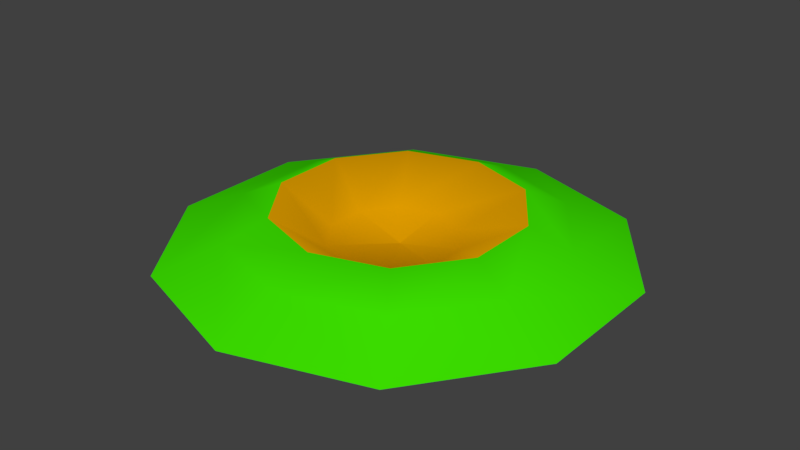# Source: LD40Nest.blend  (saved by Blender 2.78.0; exported with 4.5.12 LTS)
import bpy
from mathutils import Matrix  # noqa: F401  (used for matrix-valued properties, if any)

bpy.ops.wm.read_factory_settings(use_empty=True)
scene = bpy.context.scene
scene.name = 'Scene'

# ---- collections
col_collection_1 = bpy.data.collections.new('Collection 1'); scene.collection.children.link(col_collection_1)

# ---- materials (node trees are filled in below, after node groups)
mat_outer = bpy.data.materials.new('Outer')
mat_outer.alpha_threshold = 0.0
mat_outer.use_transparent_shadow = False
mat_outer.diffuse_color = (0.04933, 0.8, 0.0, 1.0)
mat_outer.roughness = 0.5
mat_inner = bpy.data.materials.new('Inner')
mat_inner.alpha_threshold = 0.0
mat_inner.use_transparent_shadow = False
mat_inner.diffuse_color = (0.8, 0.3682, 0.0, 1.0)
mat_inner.roughness = 0.5

# ---- material node trees

# ---- world
world_world = bpy.data.worlds.new('World'); scene.world = world_world
world_world.color = (0.05088, 0.05088, 0.05088)
world_world.use_sun_shadow = False
world_world.sun_shadow_jitter_overblur = 0.0
world_world.cycles.sampling_method = 'MANUAL'

# ---- meshes
me_cylinder_001 = bpy.data.meshes.new('Cylinder.001')
me_cylinder_001.from_pydata([(0.0, 1.0, 0.0), (0.5878, 0.809, 0.0), (0.9511, 0.309, 0.0), (0.9511, -0.309, 0.0), (0.5878, -0.809, 0.0), (-8.742e-08, -1.0, 0.0), (-0.5878, -0.809, 0.0), (-0.9511, -0.309, 0.0), (-0.9511, 0.309, 0.0), (-0.5878, 0.809, 0.0), (1.182e-08, 0.717, 0.1105), (0.4214, 0.5801, 0.1105), (0.6819, 0.2216, 0.1105), (0.6819, -0.2216, 0.1105), (0.4214, -0.5801, 0.1105), (-5.086e-08, -0.717, 0.1105), (-0.4214, -0.5801, 0.1105), (-0.6819, -0.2216, 0.1105), (-0.6819, 0.2216, 0.1105), (-0.4214, 0.5801, 0.1105), (5.215e-09, 0.0002557, 0.01406), (-1.158e-08, 0.5316, 0.1945), (-6.417e-08, 0.2457, 0.05507), (3.725e-09, 0.0002557, 0.01406), (0.3125, 0.4301, 0.1945), (0.1653, 0.192, 0.05507), (7.451e-09, 0.0002557, 0.01406), (0.5056, 0.1643, 0.1945), (0.2674, 0.05145, 0.05507), (7.451e-09, 0.0002557, 0.01406), (0.5056, -0.1643, 0.1945), (0.2674, -0.1223, 0.05507), (3.725e-09, 0.0002557, 0.01406), (0.3125, -0.4301, 0.1945), (0.1653, -0.2629, 0.05507), (5.215e-09, 0.0002557, 0.01406), (-4.075e-08, -0.5316, 0.1945), (-2.101e-08, -0.3166, 0.05507), (3.725e-09, 0.0002557, 0.01406), (-0.3125, -0.4301, 0.1945), (-0.1653, -0.2629, 0.05507), (7.451e-09, 0.0002557, 0.01406), (-0.5056, -0.1643, 0.1945), (-0.2674, -0.1223, 0.05507), (7.451e-09, 0.0002557, 0.01406), (-0.5056, 0.1643, 0.1945), (-0.2674, 0.05145, 0.05507), (3.725e-09, 0.0002557, 0.01406), (-0.3125, 0.4301, 0.1945), (-0.1653, 0.192, 0.05507)], [], [(9, 19, 10, 0), (2, 12, 13, 3), (3, 13, 14, 4), (4, 14, 15, 5), (5, 15, 16, 6), (6, 16, 17, 7), (7, 17, 18, 8), (8, 18, 19, 9), (1, 11, 12, 2), (12, 11, 24, 27), (23, 20, 47, 44, 41, 38, 35, 32, 29, 26), (13, 12, 27, 30), (14, 13, 30, 33), (15, 14, 33, 36), (16, 15, 36, 39), (17, 16, 39, 42), (18, 17, 42, 45), (19, 18, 45, 48), (11, 10, 21, 24), (0, 10, 11, 1), (20, 23, 25, 22), (22, 25, 24, 21), (23, 26, 28, 25), (25, 28, 27, 24), (26, 29, 31, 28), (28, 31, 30, 27), (29, 32, 34, 31), (31, 34, 33, 30), (32, 35, 37, 34), (34, 37, 36, 33), (35, 38, 40, 37), (37, 40, 39, 36), (38, 41, 43, 40), (40, 43, 42, 39), (41, 44, 46, 43), (43, 46, 45, 42), (44, 47, 49, 46), (46, 49, 48, 45), (47, 20, 22, 49), (49, 22, 21, 48), (10, 19, 48, 21)])
me_cylinder_001.polygons.foreach_set('use_smooth', [True] * 41)
me_cylinder_001.polygons.foreach_set('material_index', [0, 0, 0, 0, 0, 0, 0, 0, 0, 0, 0, 0, 0, 0, 0, 0, 0, 0, 0, 0, 1, 1, 1, 1, 1, 1, 1, 1, 1, 1, 1, 1, 1, 1, 1, 1, 1, 1, 1, 1, 0])
_uv = me_cylinder_001.uv_layers.new(name='UVMap')
_uv.uv.foreach_set('vector', [0.903, 0.7685, 0.7815, 0.6801, 0.8492, 0.475, 0.9999, 0.4747, 0.6536, 9.748e-05, 0.6078, 0.1428, 0.3924, 0.1424, 0.3458, 9.739e-05, 0.3458, 9.739e-05, 0.3924, 0.1424, 0.2178, 0.2686, 0.09638, 0.1806, 0.09638, 0.1806, 0.2178, 0.2686, 0.1506, 0.4737, 9.739e-05, 0.474, 9.739e-05, 0.474, 0.1506, 0.4737, 0.217, 0.679, 0.09597, 0.7675, 0.09597, 0.7675, 0.217, 0.679, 0.3911, 0.8059, 0.3452, 0.9484, 0.3452, 0.9484, 0.3911, 0.8059, 0.6066, 0.8063, 0.6529, 0.9488, 0.6529, 0.9488, 0.6066, 0.8063, 0.7815, 0.6801, 0.903, 0.7685, 0.9034, 0.1808, 0.7823, 0.2696, 0.6078, 0.1428, 0.6536, 9.748e-05, 0.6078, 0.1428, 0.7823, 0.2696, 0.7028, 0.3269, 0.5772, 0.2356, 0.5169, 0.4744, 0.5169, 0.4743, 0.5169, 0.4742, 0.5172, 0.4742, 0.5176, 0.4743, 0.518, 0.4743, 0.5182, 0.4744, 0.518, 0.4744, 0.5177, 0.4745, 0.5173, 0.4744, 0.3924, 0.1424, 0.6078, 0.1428, 0.5772, 0.2356, 0.4221, 0.2355, 0.2178, 0.2686, 0.3924, 0.1424, 0.4221, 0.2355, 0.2966, 0.3265, 0.1506, 0.4737, 0.2178, 0.2686, 0.2966, 0.3265, 0.2489, 0.4742, 0.217, 0.679, 0.1506, 0.4737, 0.2489, 0.4742, 0.2964, 0.6219, 0.3911, 0.8059, 0.217, 0.679, 0.2964, 0.6219, 0.4218, 0.7131, 0.6066, 0.8063, 0.3911, 0.8059, 0.4218, 0.7131, 0.5768, 0.7132, 0.7815, 0.6801, 0.6066, 0.8063, 0.5768, 0.7132, 0.7026, 0.6221, 0.7823, 0.2696, 0.8492, 0.475, 0.7512, 0.4745, 0.7028, 0.3269, 0.9999, 0.4747, 0.8492, 0.475, 0.7823, 0.2696, 0.9034, 0.1808, 0.5169, 0.4743, 0.5169, 0.4744, 0.5998, 0.4032, 0.6234, 0.4744, 0.6234, 0.4744, 0.5998, 0.4032, 0.7028, 0.3269, 0.7512, 0.4745, 0.5169, 0.4744, 0.5173, 0.4744, 0.5394, 0.3597, 0.5998, 0.4032, 0.5998, 0.4032, 0.5394, 0.3597, 0.5772, 0.2356, 0.7028, 0.3269, 0.5173, 0.4744, 0.5177, 0.4745, 0.4651, 0.36, 0.5394, 0.3597, 0.5394, 0.3597, 0.4651, 0.36, 0.4221, 0.2355, 0.5772, 0.2356, 0.5177, 0.4745, 0.518, 0.4744, 0.4054, 0.4039, 0.4651, 0.36, 0.4651, 0.36, 0.4054, 0.4039, 0.2966, 0.3265, 0.4221, 0.2355, 0.518, 0.4744, 0.5182, 0.4744, 0.383, 0.4743, 0.4054, 0.4039, 0.4054, 0.4039, 0.383, 0.4743, 0.2489, 0.4742, 0.2966, 0.3265, 0.5182, 0.4744, 0.518, 0.4743, 0.4053, 0.5447, 0.383, 0.4743, 0.383, 0.4743, 0.4053, 0.5447, 0.2964, 0.6219, 0.2489, 0.4742, 0.518, 0.4743, 0.5176, 0.4743, 0.465, 0.5886, 0.4053, 0.5447, 0.4053, 0.5447, 0.465, 0.5886, 0.4218, 0.7131, 0.2964, 0.6219, 0.5176, 0.4743, 0.5172, 0.4742, 0.5392, 0.589, 0.465, 0.5886, 0.465, 0.5886, 0.5392, 0.589, 0.5768, 0.7132, 0.4218, 0.7131, 0.5172, 0.4742, 0.5169, 0.4742, 0.5997, 0.5456, 0.5392, 0.589, 0.5392, 0.589, 0.5997, 0.5456, 0.7026, 0.6221, 0.5768, 0.7132, 0.5169, 0.4742, 0.5169, 0.4743, 0.6234, 0.4744, 0.5997, 0.5456, 0.5997, 0.5456, 0.6234, 0.4744, 0.7512, 0.4745, 0.7026, 0.6221, 0.8492, 0.475, 0.7815, 0.6801, 0.7026, 0.6221, 0.7512, 0.4745])
me_cylinder_001.materials.append(mat_outer)
me_cylinder_001.materials.append(mat_inner)
me_cylinder_001.use_remesh_preserve_volume = False
me_cylinder_001.use_remesh_preserve_attributes = False
me_cylinder_001.use_mirror_vertex_groups = False
me_cylinder_001.update()

# ---- objects
ob_nest = bpy.data.objects.new('Nest', me_cylinder_001)

# ---- transforms, parenting, visibility, modifiers, constraints
ob_nest.location = (0.0, 0.0, 0.0)
ob_nest.lineart.crease_threshold = 0.0

# ---- collection membership
col_collection_1.objects.link(ob_nest)

# ---- scene / render settings (as saved in the file)
scene.frame_start = 1; scene.frame_end = 250; scene.frame_set(1)
scene.render.engine = 'BLENDER_EEVEE_NEXT'
scene.render.resolution_percentage = 50
scene.render.dither_intensity = 0.0
scene.cycles.use_denoising = False
scene.cycles.samples = 128
scene.cycles.sampling_pattern = 'TABULATED_SOBOL'
scene.cycles.light_sampling_threshold = 0.0
scene.cycles.use_adaptive_sampling = False
scene.cycles.use_light_tree = False
scene.cycles.blur_glossy = 0.0
scene.cycles.sample_clamp_indirect = 0.0
scene.view_settings.view_transform = 'Standard'
bpy.context.view_layer.update()

# ---- added for rendering (the .blend has no active camera and no usable light): camera, sun
cam_auto = bpy.data.cameras.new('AutoCamera')
cam_auto.lens = 50.0
cam_auto.sensor_width = 36.0
cam_auto.clip_end = 1000.0
ob_auto_camera = bpy.data.objects.new('AutoCamera', cam_auto)
scene.collection.objects.link(ob_auto_camera)
ob_auto_camera.location = (2.56003, -3.07203, 2.14527)
ob_auto_camera.rotation_euler = (1.09748, -7.21219e-08, 0.694738)
scene.camera = ob_auto_camera
light_auto_sun = bpy.data.lights.new('AutoSun', 'SUN')
light_auto_sun.energy = 3.0
light_auto_sun.angle = 0.0523599
ob_auto_sun = bpy.data.objects.new('AutoSun', light_auto_sun)
scene.collection.objects.link(ob_auto_sun)
ob_auto_sun.rotation_euler = (0.872665, 0.174533, 0.523599)
bpy.context.view_layer.update()
